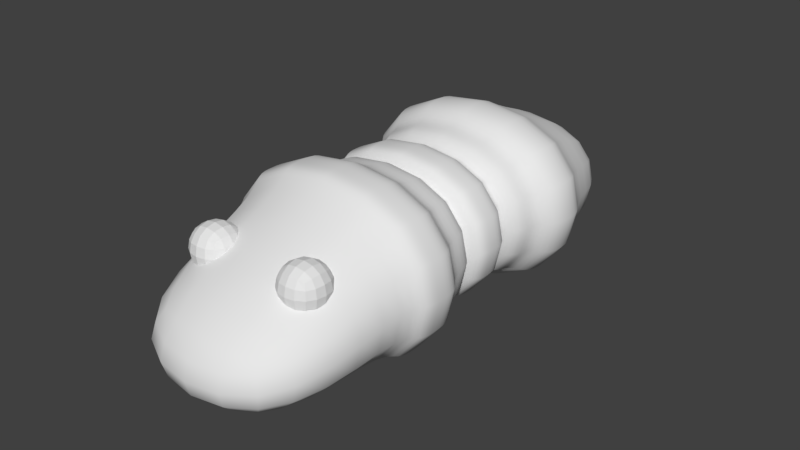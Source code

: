 # Source: worm_1_.blend  (saved by Blender 2.79.0; exported with 4.5.12 LTS)
import bpy
from mathutils import Matrix  # noqa: F401  (used for matrix-valued properties, if any)

bpy.ops.wm.read_factory_settings(use_empty=True)
scene = bpy.context.scene
scene.name = 'Scene'

# ---- collections
col_collection_1 = bpy.data.collections.new('Collection 1'); scene.collection.children.link(col_collection_1)

# ---- materials (node trees are filled in below, after node groups)
mat_material_001 = bpy.data.materials.new('Material.001')
mat_material_001.alpha_threshold = 0.0
mat_material_001.use_transparent_shadow = False
mat_material_001.roughness = 0.5

# ---- material node trees

# ---- world
world_world = bpy.data.worlds.new('World'); scene.world = world_world
world_world.color = (0.05088, 0.05088, 0.05088)
world_world.use_sun_shadow = False
world_world.sun_shadow_jitter_overblur = 0.0
world_world.cycles.sampling_method = 'MANUAL'

# ---- meshes
me_cube = bpy.data.meshes.new('Cube')
me_cube.from_pydata([(-1.0, -1.0, -1.0), (-1.0, -1.0, 1.0), (-1.0, 1.0, -1.0), (-1.0, 1.0, 1.0), (1.0, -1.0, -1.0), (1.0, -1.0, 1.0), (1.0, 1.0, -1.0), (1.0, 1.0, 1.0)], [], [(0, 1, 3, 2), (2, 3, 7, 6), (6, 7, 5, 4), (4, 5, 1, 0), (2, 6, 4, 0), (7, 3, 1, 5)])
me_cube.use_remesh_preserve_volume = False
me_cube.use_remesh_preserve_attributes = False
me_cube.use_mirror_vertex_groups = False
me_cube.update()
me_cube_001 = bpy.data.meshes.new('Cube.001')
me_cube_001.from_pydata([(-1.306, -3.727, -1.0), (-1.306, -3.727, 0.06068), (-0.9201, 3.266, -1.0), (-0.9201, 3.266, 0.4085), (1.306, -3.727, -1.0), (1.306, -3.727, 0.06068), (0.9201, 3.266, -1.0), (0.9201, 3.266, 0.4085), (-1.306, 0.0, -1.0), (-1.306, 0.0, 1.0), (1.306, 0.0, -1.0), (1.306, 0.0, 1.0), (-1.555, -1.488, -1.191), (1.555, -1.488, 1.191), (-1.555, -1.488, 1.191), (1.555, -1.488, -1.191), (-1.577, 1.47, 1.207), (1.577, 1.47, -1.207), (-1.577, 1.47, -1.207), (1.577, 1.47, 1.207), (-1.555, -0.9618, 1.191), (1.555, -0.9618, -1.191), (-1.306, -0.8166, -1.0), (1.306, -0.8166, 1.0), (-1.577, 0.9794, -1.207), (1.577, 0.9794, 1.207), (-1.306, 0.8166, 1.0), (1.306, 0.8166, -1.0), (-1.306, -1.633, 1.0), (-1.306, -1.633, -1.0), (1.306, -1.633, 1.0), (1.306, -1.633, -1.0), (1.555, -0.9618, 1.191), (1.306, -0.8166, -1.0), (-1.555, -0.9618, -1.191), (-1.306, -0.8166, 1.0), (1.306, 1.633, 1.0), (1.306, 1.633, -1.0), (-1.306, 1.633, -1.0), (-1.306, 1.633, 1.0), (-1.577, 0.9794, 1.207), (-1.306, 0.8166, -1.0), (1.306, 0.8166, 1.0), (1.577, 0.9794, -1.207), (-1.555, -1.247, -1.191), (1.555, -1.247, 1.191), (-1.555, -1.247, 1.191), (1.555, -1.247, -1.191), (-1.306, -0.4083, 1.0), (1.306, -0.4083, -1.0), (-1.306, -0.4083, -1.0), (1.306, -0.4083, 1.0), (-1.306, -0.2356, 1.0), (1.306, -0.2356, -1.0), (-1.306, -0.2356, -1.0), (1.306, -0.2356, 1.0), (-1.012, -0.3219, -0.7749), (1.012, -0.3219, 0.7749), (-1.012, -0.3219, 0.7749), (1.012, -0.3219, -0.7749), (-1.306, 0.5215, -1.0), (1.306, 0.5215, 1.0), (-1.306, 0.5215, 1.0), (1.306, 0.5215, -1.0), (-1.306, 0.231, -1.0), (1.306, 0.231, 1.0), (-1.306, 0.231, 1.0), (1.306, 0.231, -1.0), (-0.9978, 0.3763, 0.7639), (0.9978, 0.3763, -0.7639), (-0.9978, 0.3763, -0.7639), (0.9978, 0.3763, 0.7639)], [], [(38, 39, 3, 2), (2, 3, 7, 6), (31, 30, 5, 4), (4, 5, 1, 0), (29, 31, 4, 0), (30, 28, 1, 5), (65, 66, 9, 11), (64, 67, 10, 8), (67, 65, 11, 10), (54, 52, 9, 8), (0, 1, 28, 29), (45, 46, 14, 13), (44, 47, 15, 12), (47, 45, 13, 15), (6, 7, 36, 37), (2, 6, 37, 38), (7, 3, 39, 36), (24, 40, 16, 18), (49, 51, 23, 33), (50, 49, 33, 22), (51, 48, 35, 23), (44, 46, 20, 34), (60, 62, 26, 41), (17, 19, 25, 43), (18, 17, 43, 24), (19, 16, 40, 25), (14, 12, 29, 28), (13, 14, 28, 30), (12, 15, 31, 29), (15, 13, 30, 31), (32, 21, 33, 23), (21, 34, 22, 33), (20, 32, 23, 35), (34, 20, 35, 22), (19, 17, 37, 36), (17, 18, 38, 37), (16, 19, 36, 39), (18, 16, 39, 38), (40, 24, 41, 26), (43, 25, 42, 27), (24, 43, 27, 41), (25, 40, 26, 42), (12, 14, 46, 44), (21, 32, 45, 47), (34, 21, 47, 44), (32, 20, 46, 45), (57, 58, 48, 51), (56, 59, 49, 50), (59, 57, 51, 49), (22, 35, 48, 50), (10, 11, 55, 53), (8, 10, 53, 54), (11, 9, 52, 55), (56, 58, 52, 54), (50, 48, 58, 56), (53, 55, 57, 59), (54, 53, 59, 56), (55, 52, 58, 57), (70, 68, 62, 60), (27, 42, 61, 63), (41, 27, 63, 60), (42, 26, 62, 61), (8, 9, 66, 64), (69, 71, 65, 67), (70, 69, 67, 64), (71, 68, 66, 65), (61, 62, 68, 71), (60, 63, 69, 70), (63, 61, 71, 69), (64, 66, 68, 70)])
me_cube_001.polygons.foreach_set('use_smooth', [True] * 70)
me_cube_001.materials.append(mat_material_001)
me_cube_001.use_remesh_preserve_volume = False
me_cube_001.use_remesh_preserve_attributes = False
me_cube_001.use_mirror_vertex_groups = False
me_cube_001.update()
me_cube_002 = bpy.data.meshes.new('Cube.002')
me_cube_002.from_pydata([(-1.0, -1.0, -1.0), (-1.0, -1.0, 1.0), (-1.0, 1.0, -1.0), (-1.0, 1.0, 1.0), (1.0, -1.0, -1.0), (1.0, -1.0, 1.0), (1.0, 1.0, -1.0), (1.0, 1.0, 1.0)], [], [(0, 1, 3, 2), (2, 3, 7, 6), (6, 7, 5, 4), (4, 5, 1, 0), (2, 6, 4, 0), (7, 3, 1, 5)])
me_cube_002.use_remesh_preserve_volume = False
me_cube_002.use_remesh_preserve_attributes = False
me_cube_002.use_mirror_vertex_groups = False
me_cube_002.update()

# ---- objects
ob_cube_001 = bpy.data.objects.new('Cube.001', me_cube)
ob_cube = bpy.data.objects.new('Cube', me_cube_001)
ob_cube_002 = bpy.data.objects.new('Cube.002', me_cube_002)

# ---- transforms, parenting, visibility, modifiers, constraints
ob_cube_001.location = (0.63, -2.452, 0.4001)
ob_cube_001.scale = (0.3477, 0.3477, 0.3477)
ob_cube_001.lineart.crease_threshold = 0.0
_m = ob_cube_001.modifiers.new('Subsurf', 'SUBSURF')
_m.uv_smooth = 'PRESERVE_CORNERS'
_m.quality = 2
_m.show_only_control_edges = False
ob_cube.location = (0.0, 0.0, 0.0)
ob_cube.lineart.crease_threshold = 0.0
_m = ob_cube.modifiers.new('Subsurf', 'SUBSURF')
_m.uv_smooth = 'PRESERVE_CORNERS'
_m.quality = 2
_m.show_only_control_edges = False
ob_cube_002.location = (-0.6636, -2.452, 0.4001)
ob_cube_002.scale = (0.3477, 0.3477, 0.3477)
ob_cube_002.lineart.crease_threshold = 0.0
_m = ob_cube_002.modifiers.new('Subsurf', 'SUBSURF')
_m.uv_smooth = 'PRESERVE_CORNERS'
_m.quality = 2
_m.show_only_control_edges = False

# ---- collection membership
col_collection_1.objects.link(ob_cube_001)
col_collection_1.objects.link(ob_cube)
col_collection_1.objects.link(ob_cube_002)

# ---- scene / render settings (as saved in the file)
scene.frame_start = 1; scene.frame_end = 250; scene.frame_set(1)
scene.render.engine = 'BLENDER_EEVEE_NEXT'
scene.render.resolution_percentage = 50
scene.render.dither_intensity = 0.0
scene.cycles.use_denoising = False
scene.cycles.samples = 128
scene.cycles.sampling_pattern = 'TABULATED_SOBOL'
scene.cycles.use_adaptive_sampling = False
scene.cycles.use_light_tree = False
scene.cycles.blur_glossy = 0.0
scene.cycles.sample_clamp_indirect = 0.0
scene.view_settings.view_transform = 'Standard'
bpy.context.view_layer.update()

# ---- added for rendering (the .blend has no active camera and no usable light): camera, sun
cam_auto = bpy.data.cameras.new('AutoCamera')
cam_auto.lens = 50.0
cam_auto.sensor_width = 36.0
cam_auto.clip_end = 1000.0
ob_auto_camera = bpy.data.objects.new('AutoCamera', cam_auto)
scene.collection.objects.link(ob_auto_camera)
ob_auto_camera.location = (7.44095, -9.15919, 5.95276)
ob_auto_camera.rotation_euler = (1.09748, -7.21219e-08, 0.694738)
scene.camera = ob_auto_camera
light_auto_sun = bpy.data.lights.new('AutoSun', 'SUN')
light_auto_sun.energy = 3.0
light_auto_sun.angle = 0.0523599
ob_auto_sun = bpy.data.objects.new('AutoSun', light_auto_sun)
scene.collection.objects.link(ob_auto_sun)
ob_auto_sun.rotation_euler = (0.872665, 0.174533, 0.523599)
bpy.context.view_layer.update()
